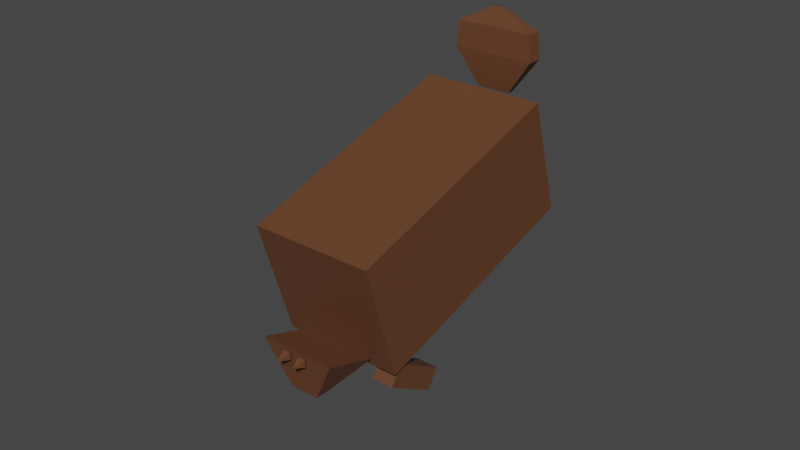 # Source: beaver.blend  (saved by Blender 3.6.11; exported with 4.5.12 LTS)
import bpy
from mathutils import Matrix  # noqa: F401  (used for matrix-valued properties, if any)

bpy.ops.wm.read_factory_settings(use_empty=True)
scene = bpy.context.scene
scene.name = 'Scene'

# ---- collections
col_collection = bpy.data.collections.new('Collection'); scene.collection.children.link(col_collection)

# ---- materials (node trees are filled in below, after node groups)
mat_material_009 = bpy.data.materials.new('Material.009')
mat_material_009.use_transparent_shadow = False
mat_material_007 = bpy.data.materials.new('Material.007')
mat_material_007.use_transparent_shadow = False

# ---- material node trees
mat_material_009.use_nodes = True; mat_material_009.node_tree.nodes.clear()
_N = mat_material_009.node_tree.nodes; _L = mat_material_009.node_tree.links
n0 = _N.new('ShaderNodeBsdfPrincipled'); n0.name = 'Principled BSDF'; n0.location = (10, 300)
n0.distribution = 'GGX'
n0.subsurface_method = 'RANDOM_WALK_SKIN'
n0.inputs[0].default_value = (0.1329, 0.05173, 0.02279, 1.0)
n0.inputs[3].default_value = 1.45
n0.inputs[27].default_value = (0.0, 0.0, 0.0, 1.0)
n0.inputs[28].default_value = 1.0
n1 = _N.new('ShaderNodeOutputMaterial'); n1.name = 'Material Output'; n1.location = (300, 300)
_L.new(n0.outputs[0], n1.inputs[0])
n1.is_active_output = True
mat_material_007.use_nodes = True; mat_material_007.node_tree.nodes.clear()
_N = mat_material_007.node_tree.nodes; _L = mat_material_007.node_tree.links
n0 = _N.new('ShaderNodeBsdfPrincipled'); n0.name = 'Principled BSDF'; n0.location = (10, 300)
n0.distribution = 'GGX'
n0.subsurface_method = 'RANDOM_WALK_SKIN'
n0.inputs[0].default_value = (0.01222, 0.004745, 0.002595, 1.0)
n0.inputs[3].default_value = 1.45
n0.inputs[27].default_value = (0.0, 0.0, 0.0, 1.0)
n0.inputs[28].default_value = 1.0
n1 = _N.new('ShaderNodeOutputMaterial'); n1.name = 'Material Output'; n1.location = (300, 300)
_L.new(n0.outputs[0], n1.inputs[0])
n1.is_active_output = True

# ---- world
world_world = bpy.data.worlds.new('World'); scene.world = world_world
world_world.use_nodes = True; world_world.node_tree.nodes.clear()
_N = world_world.node_tree.nodes; _L = world_world.node_tree.links
n0 = _N.new('ShaderNodeOutputWorld'); n0.name = 'World Output'; n0.location = (300, 300)
n1 = _N.new('ShaderNodeBackground'); n1.name = 'Background'; n1.location = (10, 300)
n1.inputs[0].default_value = (0.05088, 0.05088, 0.05088, 1.0)
_L.new(n1.outputs[0], n0.inputs[0])
n0.is_active_output = True
world_world.color = (0.05088, 0.05088, 0.05088)
world_world.use_sun_shadow = False
world_world.sun_shadow_jitter_overblur = 0.0

# ---- meshes
me_cube_002 = bpy.data.meshes.new('Cube.002')
me_cube_002.from_pydata([(1.33, -15.45, -7.233), (2.311, -13.59, -7.511), (2.133, -15.59, -8.298), (2.377, -13.61, -7.598), (2.4, -15.45, -6.425), (2.399, -13.59, -7.444), (3.203, -15.59, -7.49), (2.465, -13.61, -7.532), (12.01, -25.84, -4.738), (-0.5219, -19.54, 11.87), (4.423, -67.44, 5.314), (-8.107, -61.14, 21.92), (-5.339, -25.84, -17.83), (-17.87, -19.54, -1.225), (-12.92, -67.44, -7.778), (-25.46, -61.14, 8.826), (16.33, -35.21, -11.67), (13.15, -26.15, -7.455), (14.3, -37.17, -8.991), (11.12, -28.11, -4.775), (13.23, -35.21, -14.01), (10.04, -26.15, -9.796), (11.2, -37.17, -11.33), (8.021, -28.11, -7.116), (3.37, -35.21, -21.45), (0.1876, -26.15, -17.23), (1.347, -37.17, -18.77), (-1.835, -28.11, -14.55), (0.2675, -35.21, -23.79), (-2.915, -26.15, -19.57), (-1.755, -37.17, -21.11), (-4.937, -28.11, -16.89), (-25.61, -66.47, 15.02), (-13.62, -64.38, 16.3), (-25.64, -63.63, 15.05), (-13.61, -65.54, 16.29), (-23.35, -66.47, 16.73), (-14.54, -64.38, 15.6), (-23.37, -63.63, 16.76), (-14.53, -65.54, 15.59), (-16.16, -66.47, 22.15), (-17.49, -64.38, 13.38), (-16.19, -63.63, 22.19), (-17.48, -65.54, 13.36), (-13.9, -66.47, 23.86), (-18.42, -64.38, 12.68), (-13.92, -63.63, 23.89), (-18.41, -65.54, 12.66), (7.182, -20.66, -12.23), (7.232, -17.14, -12.3), (7.602, -25.14, -5.909), (5.765, -15.89, -3.475), (3.066, -20.66, -15.34), (3.116, -17.14, -15.4), (-3.13, -25.14, -14.01), (-4.967, -15.89, -11.57), (0.7503, -15.58, -9.343), (0.01119, -13.59, -9.372), (-0.05303, -15.44, -8.278), (-0.04153, -13.58, -9.302), (-0.3195, -15.57, -10.15), (-0.05902, -13.59, -9.425), (-1.123, -15.43, -9.087), (-0.1117, -13.58, -9.355), (-28.07, -66.45, 18.98), (-28.09, -63.78, 19.01), (-25.94, -66.45, 20.59), (-25.96, -63.78, 20.62), (-19.16, -66.45, 25.7), (-19.19, -63.78, 25.73), (-17.03, -66.45, 27.31), (-17.05, -63.78, 27.34), (-25.11, -65.31, 25.26), (-25.11, -65.01, 25.26), (-24.87, -65.31, 25.44), (-24.88, -65.01, 25.44), (-24.12, -65.31, 26.01), (-24.12, -65.01, 26.01), (-23.88, -65.31, 26.19), (-23.89, -65.01, 26.19)], [], [(0, 1, 3, 2), (2, 3, 7, 6), (6, 7, 5, 4), (4, 5, 1, 0), (2, 6, 4, 0), (7, 3, 1, 5), (8, 9, 11, 10), (10, 11, 15, 14), (14, 15, 13, 12), (12, 13, 9, 8), (10, 14, 12, 8), (15, 11, 9, 13), (16, 17, 19, 18), (18, 19, 23, 22), (22, 23, 21, 20), (20, 21, 17, 16), (18, 22, 20, 16), (23, 19, 17, 21), (24, 25, 27, 26), (26, 27, 31, 30), (30, 31, 29, 28), (28, 29, 25, 24), (26, 30, 28, 24), (31, 27, 25, 29), (68, 76, 77), (45, 47, 32, 34), (33, 37, 42, 46), (39, 35, 44, 40), (41, 45, 34, 38), (39, 37, 33, 35), (47, 43, 36, 32), (40, 68, 42), (40, 44, 70, 68), (39, 40, 42), (35, 33, 46, 44), (47, 45, 41, 43), (48, 49, 51, 50), (50, 51, 55, 54), (54, 55, 53, 52), (52, 53, 49, 48), (50, 54, 52, 48), (55, 51, 49, 53), (56, 57, 59, 58), (58, 59, 63, 62), (62, 63, 61, 60), (60, 61, 57, 56), (58, 62, 60, 56), (63, 59, 57, 61), (70, 71, 79, 78), (68, 70, 78, 76), (77, 69, 68), (34, 32, 64, 65), (32, 36, 66, 64), (44, 46, 71, 70), (46, 42, 69, 71), (38, 34, 65, 67), (72, 74, 75, 73), (76, 78, 79, 77), (42, 37, 39), (67, 65, 73, 75), (64, 66, 74, 72), (66, 42, 36), (71, 69, 77, 79), (65, 64, 72, 73), (69, 42, 68), (69, 77, 76), (43, 42, 37), (36, 43, 41), (67, 36, 38), (74, 75, 66), (66, 36, 67), (36, 42, 43), (42, 66, 69), (69, 66, 77), (77, 66, 74), (41, 38, 36), (67, 75, 74), (74, 66, 67), (67, 73, 69), (73, 77, 69), (42, 67, 69), (42, 38, 67), (41, 38, 42), (37, 41, 42)])
me_cube_002.polygons.foreach_set('material_index', [0, 0, 0, 0, 0, 0, 0, 0, 0, 0, 0, 0, 0, 0, 0, 0, 0, 0, 0, 0, 0, 0, 0, 0, 0, 0, 0, 0, 0, 0, 0, 0, 0, 0, 0, 0, 0, 0, 0, 1, 0, 0, 0, 0, 0, 0, 0, 0, 0, 0, 0, 0, 0, 0, 0, 0, 0, 0, 0, 0, 0, 1, 0, 0, 0, 1, 1, 1, 1, 1, 1, 1, 1, 1, 1, 0, 0, 0, 0, 0, 0, 0, 0, 0])
_uv = me_cube_002.uv_layers.new(name='UVMap')
_uv.uv.foreach_set('vector', [0.375, 0.0, 0.625, 0.0, 0.625, 0.25, 0.375, 0.25, 0.375, 0.25, 0.625, 0.25, 0.625, 0.5, 0.375, 0.5, 0.375, 0.5, 0.625, 0.5, 0.625, 0.75, 0.375, 0.75, 0.375, 0.75, 0.625, 0.75, 0.625, 1.0, 0.375, 1.0, 0.125, 0.5, 0.375, 0.5, 0.375, 0.75, 0.125, 0.75, 0.625, 0.5, 0.875, 0.5, 0.875, 0.75, 0.625, 0.75, 0.375, 0.0, 0.625, 0.0, 0.625, 0.25, 0.375, 0.25, 0.375, 0.25, 0.625, 0.25, 0.625, 0.5, 0.375, 0.5, 0.375, 0.5, 0.625, 0.5, 0.625, 0.75, 0.375, 0.75, 0.375, 0.75, 0.625, 0.75, 0.625, 1.0, 0.375, 1.0, 0.125, 0.5, 0.375, 0.5, 0.375, 0.75, 0.125, 0.75, 0.625, 0.5, 0.875, 0.5, 0.875, 0.75, 0.625, 0.75, 0.375, 0.0, 0.625, 0.0, 0.625, 0.25, 0.375, 0.25, 0.375, 0.25, 0.625, 0.25, 0.625, 0.5, 0.375, 0.5, 0.375, 0.5, 0.625, 0.5, 0.625, 0.75, 0.375, 0.75, 0.375, 0.75, 0.625, 0.75, 0.625, 1.0, 0.375, 1.0, 0.125, 0.5, 0.375, 0.5, 0.375, 0.75, 0.125, 0.75, 0.625, 0.5, 0.875, 0.5, 0.875, 0.75, 0.625, 0.75, 0.375, 0.0, 0.625, 0.0, 0.625, 0.25, 0.375, 0.25, 0.375, 0.25, 0.625, 0.25, 0.625, 0.5, 0.375, 0.5, 0.375, 0.5, 0.625, 0.5, 0.625, 0.75, 0.375, 0.75, 0.375, 0.75, 0.625, 0.75, 0.625, 1.0, 0.375, 1.0, 0.125, 0.5, 0.375, 0.5, 0.375, 0.75, 0.125, 0.75, 0.625, 0.5, 0.875, 0.5, 0.875, 0.75, 0.625, 0.75, 0.625, 0.5, 0.625, 0.5, 0.625, 0.75, 0.625, 0.75, 0.625, 0.5, 0.625, 0.5, 0.625, 0.75, 0.875, 0.75, 0.625, 0.75, 0.625, 0.75, 0.875, 0.75, 0.625, 0.5, 0.875, 0.5, 0.875, 0.5, 0.625, 0.5, 0.875, 0.75, 0.625, 0.75, 0.625, 0.75, 0.875, 0.75, 0.625, 0.5, 0.625, 0.75, 0.875, 0.75, 0.875, 0.5, 0.625, 0.5, 0.875, 0.5, 0.875, 0.5, 0.625, 0.5, 0.625, 0.5, 0.625, 0.5, 0.625, 0.75, 0.625, 0.5, 0.875, 0.5, 0.875, 0.5, 0.625, 0.5, 0.625, 0.5, 0.625, 0.5, 0.625, 0.75, 0.875, 0.5, 0.875, 0.75, 0.875, 0.75, 0.875, 0.5, 0.625, 0.5, 0.625, 0.75, 0.875, 0.75, 0.875, 0.5, 0.375, 0.0, 0.625, 0.0, 0.625, 0.25, 0.375, 0.25, 0.375, 0.25, 0.625, 0.25, 0.625, 0.5, 0.375, 0.5, 0.375, 0.5, 0.625, 0.5, 0.625, 0.75, 0.375, 0.75, 0.375, 0.75, 0.625, 0.75, 0.625, 1.0, 0.375, 1.0, 0.125, 0.5, 0.375, 0.5, 0.375, 0.75, 0.125, 0.75, 0.625, 0.5, 0.875, 0.5, 0.875, 0.75, 0.625, 0.75, 0.375, 0.0, 0.625, 0.0, 0.625, 0.25, 0.375, 0.25, 0.375, 0.25, 0.625, 0.25, 0.625, 0.5, 0.375, 0.5, 0.375, 0.5, 0.625, 0.5, 0.625, 0.75, 0.375, 0.75, 0.375, 0.75, 0.625, 0.75, 0.625, 1.0, 0.375, 1.0, 0.125, 0.5, 0.375, 0.5, 0.375, 0.75, 0.125, 0.75, 0.625, 0.5, 0.875, 0.5, 0.875, 0.75, 0.625, 0.75, 0.875, 0.5, 0.875, 0.75, 0.875, 0.75, 0.875, 0.5, 0.625, 0.5, 0.875, 0.5, 0.875, 0.5, 0.625, 0.5, 0.625, 0.75, 0.625, 0.75, 0.625, 0.5, 0.625, 0.75, 0.625, 0.5, 0.625, 0.5, 0.625, 0.75, 0.625, 0.5, 0.875, 0.5, 0.875, 0.5, 0.625, 0.5, 0.875, 0.5, 0.875, 0.75, 0.875, 0.75, 0.875, 0.5, 0.875, 0.75, 0.625, 0.75, 0.625, 0.75, 0.875, 0.75, 0.875, 0.75, 0.625, 0.75, 0.625, 0.75, 0.875, 0.75, 0.625, 0.5, 0.875, 0.5, 0.875, 0.75, 0.625, 0.75, 0.625, 0.5, 0.875, 0.5, 0.875, 0.75, 0.625, 0.75, 0.625, 0.75, 0.625, 0.75, 0.625, 0.5, 0.875, 0.75, 0.625, 0.75, 0.625, 0.75, 0.875, 0.75, 0.625, 0.5, 0.875, 0.5, 0.875, 0.5, 0.625, 0.5, 0.0, 0.0, 0.0, 0.0, 0.0, 0.0, 0.875, 0.75, 0.625, 0.75, 0.625, 0.75, 0.875, 0.75, 0.625, 0.75, 0.625, 0.5, 0.625, 0.5, 0.625, 0.75, 0.625, 0.75, 0.625, 0.75, 0.625, 0.5, 0.0, 0.0, 0.625, 0.75, 0.625, 0.5, 0.875, 0.5, 0.0, 0.0, 0.625, 0.75, 0.0, 0.0, 0.875, 0.5, 0.875, 0.75, 0.875, 0.75, 0.0, 0.0, 0.875, 0.75, 0.875, 0.5, 0.875, 0.75, 0.0, 0.0, 0.0, 0.0, 0.0, 0.0, 0.875, 0.75, 0.0, 0.0, 0.0, 0.0, 0.875, 0.5, 0.0, 0.0, 0.0, 0.0, 0.0, 0.0, 0.0, 0.0, 0.0, 0.0, 0.625, 0.75, 0.625, 0.75, 0.0, 0.0, 0.875, 0.5, 0.875, 0.75, 0.875, 0.75, 0.875, 0.5, 0.875, 0.75, 0.875, 0.75, 0.875, 0.5, 0.875, 0.5, 0.875, 0.5, 0.875, 0.75, 0.0, 0.0, 0.0, 0.0, 0.0, 0.0, 0.0, 0.0, 0.625, 0.75, 0.0, 0.0, 0.625, 0.75, 0.0, 0.0, 0.0, 0.0, 0.625, 0.75, 0.875, 0.75, 0.875, 0.75, 0.875, 0.75, 0.875, 0.75, 0.625, 0.75, 0.625, 0.75, 0.875, 0.75, 0.625, 0.75])
me_cube_002.materials.append(mat_material_009)
me_cube_002.materials.append(mat_material_007)
me_cube_002.update()

# ---- objects
ob_beaver = bpy.data.objects.new('Beaver', me_cube_002)

# ---- transforms, parenting, visibility, modifiers, constraints
ob_beaver.location = (-6.622, -0.4176, 2.017)
ob_beaver.rotation_euler = (3.397e-08, 0.6465, -3.142)
ob_beaver.scale = (0.00613, 0.00613, 0.00613)

# ---- collection membership
col_collection.objects.link(ob_beaver)

# ---- scene / render settings (as saved in the file)
scene.frame_start = 1; scene.frame_end = 250; scene.frame_set(1)
scene.render.engine = 'BLENDER_EEVEE_NEXT'
scene.cycles.sampling_pattern = 'TABULATED_SOBOL'
scene.view_settings.view_transform = 'Filmic'
bpy.context.view_layer.update()

# ---- added for rendering (the .blend has no active camera and no usable light): camera, sun
cam_auto = bpy.data.cameras.new('AutoCamera')
cam_auto.lens = 50.0
cam_auto.sensor_width = 36.0
cam_auto.clip_end = 1000.0
ob_auto_camera = bpy.data.objects.new('AutoCamera', cam_auto)
scene.collection.objects.link(ob_auto_camera)
ob_auto_camera.location = (-5.98176, -0.910332, 2.5419)
ob_auto_camera.rotation_euler = (1.09748, -7.21219e-08, 0.694738)
scene.camera = ob_auto_camera
light_auto_sun = bpy.data.lights.new('AutoSun', 'SUN')
light_auto_sun.energy = 3.0
light_auto_sun.angle = 0.0523599
ob_auto_sun = bpy.data.objects.new('AutoSun', light_auto_sun)
scene.collection.objects.link(ob_auto_sun)
ob_auto_sun.rotation_euler = (0.872665, 0.174533, 0.523599)
bpy.context.view_layer.update()
